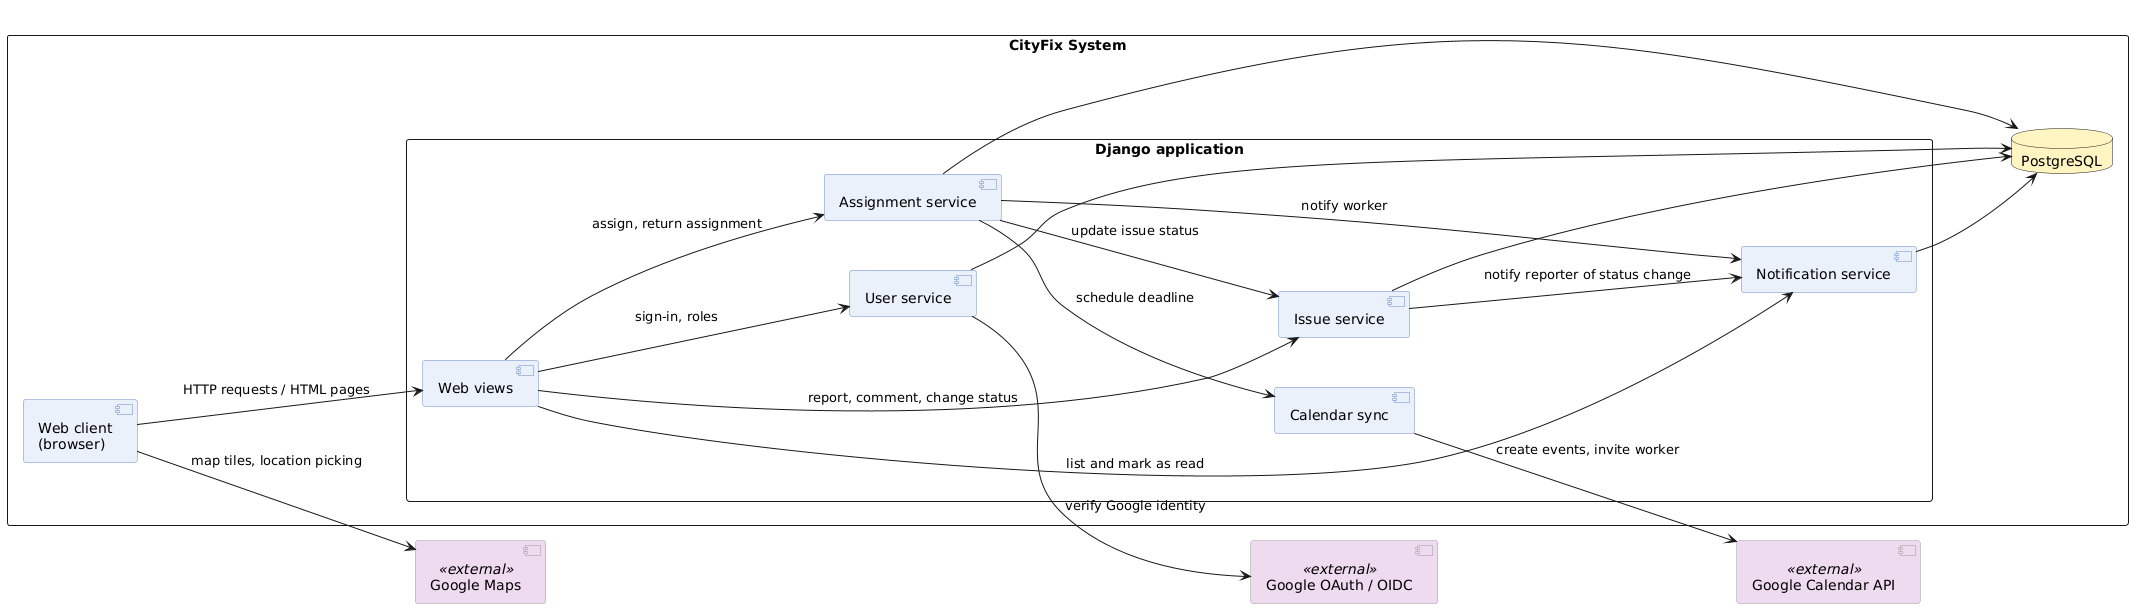

The diagram above was rendered by PlantUML. Its source (embedded in the PNG):
@startuml
left to right direction

skinparam ComponentBackgroundColor #eaf0Fb
skinparam ComponentBorderColor #6b8bc9
skinparam ComponentBackgroundColor<<external>> #efdaee
skinparam ComponentBorderColor<<external>> #999999
skinparam DatabaseBackgroundColor #fff4C2
skinparam ranksep 90
skinparam nodesep 50

rectangle "CityFix System" {
  component "Web client\n(browser)" as web
  rectangle "Django application" {
    component "Web views" as views
    component "User service" as users
    component "Issue service" as issues
    component "Assignment service" as assignments
    component "Notification service" as notifications
    component "Calendar sync" as cal
  }
  database "PostgreSQL" as db
}
component "Google Maps" as maps <<external>>
component "Google Calendar API" as gcal <<external>>
component "Google OAuth / OIDC" as oauth <<external>>

web --> views : HTTP requests / HTML pages
web --> maps : map tiles, location picking
views --> users : sign-in, roles
users --> oauth : verify Google identity
views --> issues : report, comment, change status
views --> assignments : assign, return assignment
views --> notifications : list and mark as read
assignments --> issues : update issue status
assignments --> cal : schedule deadline
assignments --> notifications : notify worker
issues --> notifications : notify reporter of status change
cal --> gcal : create events, invite worker
users --> db
issues --> db
assignments --> db
notifications --> db
@enduml